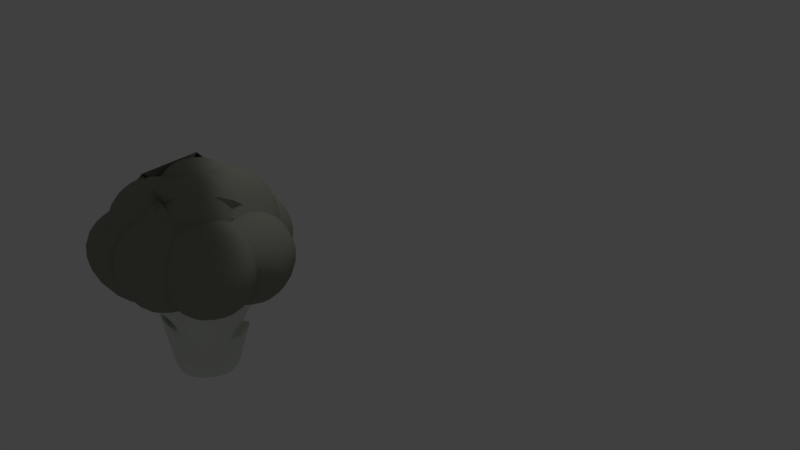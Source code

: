 # Source: Broccoli.blend  (saved by Blender 2.79.0; exported with 4.5.12 LTS)
import bpy
from mathutils import Matrix  # noqa: F401  (used for matrix-valued properties, if any)

bpy.ops.wm.read_factory_settings(use_empty=True)
scene = bpy.context.scene
scene.name = 'Scene'

# ---- collections
col_collection_1 = bpy.data.collections.new('Collection 1'); scene.collection.children.link(col_collection_1)
col_collection_2 = bpy.data.collections.new('Collection 2'); scene.collection.children.link(col_collection_2)
col_collection_2.hide_render = True
col_collection_2.hide_viewport = True

# ---- materials (node trees are filled in below, after node groups)
mat_material_002 = bpy.data.materials.new('Material.002')
mat_material_002.alpha_threshold = 0.0
mat_material_002.diffuse_color = (0.755, 0.8, 0.7202, 1.0)
mat_material_002.roughness = 0.5
mat_material_002.specular_intensity = 1.0
mat_material_003 = bpy.data.materials.new('Material.003')
mat_material_003.alpha_threshold = 0.0
mat_material_003.diffuse_color = (0.2879, 0.2883, 0.2458, 1.0)
mat_material_003.roughness = 0.5
mat_material_003.specular_intensity = 0.2107
mat_material_004 = bpy.data.materials.new('Material.004')
mat_material_004.alpha_threshold = 0.0
mat_material_004.roughness = 0.5

# ---- material node trees
mat_material_004.use_nodes = True; mat_material_004.node_tree.nodes.clear()
_N = mat_material_004.node_tree.nodes; _L = mat_material_004.node_tree.links
n0 = _N.new('ShaderNodeOutputMaterial'); n0.name = 'Material Output'; n0.location = (300, 300)
n1 = _N.new('ShaderNodeBsdfDiffuse'); n1.name = 'Diffuse BSDF'; n1.location = (10, 300)
_L.new(n1.outputs[0], n0.inputs[0])
n0.is_active_output = True

# ---- world
world_world = bpy.data.worlds.new('World'); scene.world = world_world
world_world.color = (0.05088, 0.05088, 0.05088)
world_world.use_sun_shadow = False
world_world.sun_shadow_jitter_overblur = 0.0
world_world.cycles.sampling_method = 'MANUAL'

# ---- lights
light_spot = bpy.data.lights.new('Spot', 'SPOT')
light_spot.transmission_factor = 0.0
light_spot.energy = 100.0
light_spot.shadow_buffer_clip_start = 0.5
light_spot.shadow_soft_size = 0.1
light_spot.shadow_maximum_resolution = 0.006
light_spot.use_absolute_resolution = True
light_sun = bpy.data.lights.new('Sun', 'SPOT')
light_sun.transmission_factor = 0.0
light_sun.energy = 35.5
light_sun.shadow_buffer_clip_start = 0.5
light_sun.shadow_soft_size = 0.555
light_sun.shadow_maximum_resolution = 0.006
light_sun.use_absolute_resolution = True

# ---- meshes
me_icosphere_082 = bpy.data.meshes.new('Icosphere.082')
me_icosphere_082.from_pydata([(-0.02172, 0.2117, -0.7107), (-0.02172, 0.2117, -0.5536), (0.1273, 0.15, -0.7107), (0.1642, 0.15, -0.5536), (0.189, 0.0009814, -0.7107), (0.2259, 0.0009814, -0.5536), (0.1273, -0.148, -0.7107), (0.1273, -0.148, -0.5536), (-0.02172, -0.2097, -0.7107), (-0.02172, -0.2422, -0.5536), (-0.1707, -0.148, -0.7107), (-0.1707, -0.1805, -0.5536), (-0.2324, 0.0009814, -0.7107), (-0.229, 0.006972, -0.5528), (-0.1707, 0.15, -0.7107), (-0.1761, 0.156, -0.5528), (-0.003986, 0.2206, -0.3481), (0.1476, 0.1563, -0.3818), (0.2105, 0.0009814, -0.3957), (0.1476, -0.1543, -0.3818), (-0.003986, -0.2187, -0.3481), (-0.1556, -0.1543, -0.3144), (-0.2184, 0.0009814, -0.3275), (-0.1556, 0.1563, -0.3144), (-0.03865, 0.3988, 0.06458), (0.2884, 0.4231, -0.02009), (0.446, 0.0009814, -0.03505), (0.3963, -0.3835, -0.0053), (0.01185, -0.4333, -0.03513), (-0.3727, -0.3835, -0.005493), (-0.5319, 0.0009814, -0.005533), (-0.3727, 0.3855, -0.005493), (-0.0382, 0.4055, 0.02533), (0.3963, 0.3855, -0.0053), (0.5556, 0.0009814, -0.00526), (0.3963, -0.3835, -0.0053), (0.01184, -0.5428, -0.005397), (-0.3727, -0.3835, -0.005493), (-0.5319, 0.0009814, -0.005533), (-0.3727, 0.3855, -0.005493), (0.2025, 0.1703, -0.3841), (0.2562, 0.04257, -0.3847), (0.1632, 0.1628, -0.3839), (0.226, 0.00743, -0.3978), (-0.06599, -0.2643, -0.2903), (-0.215, -0.2026, -0.2903), (-0.02508, -0.2401, -0.3324), (-0.1867, -0.1662, -0.3145), (-0.2691, 0.01296, -0.2371), (-0.2063, 0.1683, -0.251), (-0.02172, 0.0009836, -0.6955), (0.2242, -0.01603, -0.3822), (0.2727, -0.104, -0.07038), (0.2838, 0.07918, -0.07038), (0.1016, 0.2078, 0.0004082), (0.002098, 0.2531, -0.3369), (-0.1186, 0.2512, -0.07048), (-0.2545, 0.0009814, -0.3319), (-0.2225, 0.0783, -0.04135), (-0.2545, -0.09055, -0.07051), (0.002456, -0.2531, -0.3589), (-0.0804, -0.2651, -0.07047), (0.1455, -0.248, -0.07041), (0.09638, 0.2622, -0.2293), (0.3755, 0.05942, -0.01605), (-0.2487, 0.2622, -0.01605), (0.3755, 0.4651, -0.01605), (0.203, -0.06593, 0.329), (-0.1828, 0.4651, 0.329), (0.203, 0.5904, 0.329), (0.4414, 0.2622, 0.329), (0.09638, 0.2622, 0.5423), (0.3395, -0.2788, 0.1524), (-0.04627, -0.4041, 0.1524), (-0.2847, -0.07597, 0.1524), (-0.04627, 0.2522, 0.1524), (0.3395, 0.1269, 0.1524), (0.167, -0.4041, 0.4975), (-0.2188, -0.2788, 0.4975), (-0.2188, 0.1269, 0.4975), (0.4054, -0.07597, 0.4975), (0.06036, -0.07597, 0.7107), (0.2988, 0.07826, -0.2293), (0.5779, -0.1246, -0.01605), (0.1922, -0.2499, -0.01605), (0.1922, 0.4064, -0.01605), (0.5779, 0.2811, -0.01605), (0.01962, -0.1246, 0.329), (0.01962, 0.2811, 0.329), (0.4054, 0.4064, 0.329), (0.6438, 0.07826, 0.329), (-0.2988, -0.05555, -0.1736), (-0.4054, -0.3837, 0.03963), (-0.6438, -0.05555, 0.03963), (-0.4054, 0.2726, 0.03963), (-0.1922, -0.3837, 0.3847), (-0.5779, -0.2584, 0.3847), (-0.1922, 0.2726, 0.3847), (-0.1282, 0.1103, -0.06085), (0.151, -0.09252, 0.1524), (-0.2348, -0.2179, 0.1524), (-0.4733, 0.1103, 0.1524), (-0.2348, 0.4385, 0.1524), (0.151, 0.3131, 0.1524), (-0.02157, -0.2179, 0.4975), (-0.4074, -0.09252, 0.4975), (-0.4074, 0.3131, 0.4975), (-0.02157, 0.4385, 0.4975), (0.2169, 0.1103, 0.4975), (-0.1282, 0.1103, 0.7107), (0.2878, -0.1918, -0.2059), (0.567, -0.3946, 0.007352), (0.1812, -0.5199, 0.007352), (-0.05725, -0.1918, 0.007352), (0.1812, 0.1364, 0.007352), (0.567, 0.01106, 0.007352), (0.3944, -0.5199, 0.3524), (0.008649, -0.3946, 0.3524), (0.008649, 0.01106, 0.3524), (0.3944, 0.1364, 0.3524), (0.6329, -0.1918, 0.3524), (0.2878, -0.1918, 0.5657), (0.0481, -0.2931, -0.2059), (0.3273, -0.4959, 0.007352), (-0.05852, -0.6213, 0.007352), (-0.297, -0.2931, 0.007352), (-0.05852, 0.03508, 0.007352), (0.3273, -0.09028, 0.007352), (0.1547, -0.6213, 0.3524), (-0.2311, -0.4959, 0.3524), (-0.2311, -0.09028, 0.3524), (0.1547, 0.03508, 0.3524), (0.3932, -0.2931, 0.3524), (0.0481, -0.2931, 0.5657), (-0.2074, -0.2588, -0.2431), (0.07177, -0.4616, -0.02981), (-0.314, -0.5869, -0.02981), (-0.5525, -0.2588, -0.02981), (-0.1008, -0.5869, 0.3153), (-0.5349, -0.5153, 0.3153), (-0.4866, -0.05594, 0.3153), (0.1377, -0.2588, 0.3153), (-0.2417, 0.2931, -0.2293), (-0.3483, -0.03508, -0.01605), (-0.5868, 0.2931, -0.01605), (-0.3483, 0.6213, -0.01605), (-0.5209, 0.09028, 0.329), (-0.5209, 0.4959, 0.329), (0.2755, -0.1485, 0.2311), (-0.1103, -0.2739, 0.2311), (-0.3487, 0.05431, 0.2311), (-0.1103, 0.3825, 0.2311), (0.2755, 0.2571, 0.2311), (-0.2828, -0.1485, 0.5761), (-0.2828, 0.2571, 0.5761), (0.3414, 0.05431, 0.5761), (0.03744, 0.4959, -0.01605), (-0.1351, -0.03507, 0.329), (-0.1351, 0.6213, 0.329), (-0.01199, 0.4808, 0.1524), (0.3738, 0.3554, 0.1524), (-0.1845, -0.05023, 0.4975), (-0.1845, 0.3554, 0.4975), (0.2013, 0.4808, 0.4975), (0.4397, 0.1526, 0.3947), (0.09464, 0.1526, 0.7107), (-0.1504, -0.1775, -0.08961), (0.1287, -0.3803, 0.1236), (-0.257, -0.5057, 0.1236), (-0.4955, -0.1775, 0.1236), (-0.257, 0.1507, 0.1236), (0.1287, 0.02534, 0.1236), (-0.04379, -0.5057, 0.4687), (-0.4296, -0.3803, 0.4687), (-0.4296, 0.02534, 0.4687), (-0.04379, 0.1507, 0.4687), (0.1946, -0.1775, 0.4687), (-0.1504, -0.1775, 0.682)], [], [(0, 1, 3, 2), (2, 3, 5, 4), (4, 5, 7, 6), (6, 7, 9, 8), (8, 9, 11, 10), (10, 11, 13, 12), (20, 21, 47, 46), (12, 13, 15, 14), (14, 15, 1, 0), (0, 2, 50, 14), (18, 17, 25, 53, 51), (1, 15, 23, 16), (3, 1, 16, 17), (7, 5, 18, 19), (13, 11, 21, 22), (9, 7, 19, 20), (23, 15, 49), (18, 5, 41, 43), (24, 56, 31, 39, 32), (23, 22, 57, 58, 31), (21, 20, 60, 61, 29), (19, 18, 51, 52, 27), (17, 16, 55, 54, 25), (16, 23, 31, 56, 55), (22, 21, 29, 59, 57), (20, 19, 27, 62, 60), (33, 32, 39, 38, 37, 36, 35, 34), (30, 59, 29, 37, 38), (28, 62, 27, 35, 36), (26, 53, 25, 33, 34), (31, 58, 30, 38, 39), (29, 61, 28, 36, 37), (27, 52, 26, 34, 35), (25, 54, 24, 32, 33), (41, 40, 42, 43), (5, 3, 40, 41), (17, 18, 43, 42), (3, 17, 42, 40), (45, 44, 46, 47), (21, 11, 45, 47), (11, 9, 44, 45), (9, 20, 46, 44), (15, 13, 48, 49), (22, 23, 49, 48), (13, 22, 48), (10, 50, 6, 8), (14, 50, 10, 12), (6, 50, 2, 4), (52, 51, 26), (51, 53, 26), (54, 55, 24), (55, 56, 24), (58, 57, 30), (57, 59, 30), (61, 60, 28), (60, 62, 28), (64, 63, 66), (63, 65, 156), (63, 156, 66), (64, 66, 70), (156, 65, 68), (66, 156, 69), (64, 70, 67), (65, 157, 68), (156, 68, 69), (66, 69, 70), (67, 70, 71), (157, 67, 71), (68, 157, 71), (69, 68, 71), (70, 69, 71), (72, 76, 80), (73, 72, 77), (74, 73, 78), (75, 74, 79), (76, 75, 71), (72, 80, 77), (73, 77, 78), (74, 78, 79), (75, 79, 71), (76, 71, 80), (77, 80, 81), (78, 77, 81), (79, 78, 81), (71, 79, 81), (80, 71, 81), (82, 83, 84), (83, 82, 86), (82, 84, 98), (82, 98, 85), (82, 85, 86), (83, 86, 90), (84, 83, 132), (98, 84, 87), (85, 98, 88), (86, 85, 89), (83, 90, 132), (84, 132, 87), (98, 87, 88), (85, 88, 89), (86, 89, 90), (132, 90, 108), (87, 132, 108), (88, 87, 108), (89, 88, 108), (90, 89, 108), (91, 113, 92), (91, 92, 93), (91, 93, 94), (92, 113, 95), (93, 92, 96), (94, 93, 146), (113, 87, 95), (92, 95, 96), (93, 96, 146), (94, 146, 97), (95, 87, 153), (96, 95, 153), (146, 96, 153), (97, 146, 153), (87, 97, 153), (98, 99, 100), (99, 98, 103), (98, 100, 101), (98, 101, 102), (98, 102, 103), (99, 103, 108), (100, 99, 104), (101, 100, 105), (102, 101, 106), (103, 102, 107), (99, 108, 104), (100, 104, 105), (101, 105, 106), (102, 106, 107), (103, 107, 108), (104, 108, 109), (105, 104, 109), (106, 105, 109), (107, 106, 109), (108, 107, 109), (110, 111, 112), (111, 110, 115), (110, 112, 113), (110, 113, 114), (110, 114, 115), (111, 115, 120), (112, 111, 116), (113, 112, 117), (114, 113, 118), (115, 114, 119), (111, 120, 116), (112, 116, 117), (113, 117, 118), (114, 118, 119), (115, 119, 120), (116, 120, 121), (117, 116, 121), (118, 117, 121), (119, 118, 121), (120, 119, 121), (122, 123, 124), (123, 122, 127), (122, 124, 125), (122, 125, 126), (122, 126, 127), (123, 127, 132), (124, 123, 128), (125, 124, 129), (126, 125, 130), (127, 126, 131), (123, 132, 128), (124, 128, 129), (125, 129, 130), (126, 130, 131), (127, 131, 132), (128, 132, 133), (129, 128, 133), (130, 129, 133), (131, 130, 133), (132, 131, 133), (134, 135, 136), (134, 136, 137), (134, 137, 143), (136, 135, 138), (137, 136, 139), (143, 137, 140), (135, 141, 138), (136, 138, 139), (137, 139, 140), (143, 140, 157), (138, 141, 78), (139, 138, 78), (140, 139, 78), (157, 140, 78), (141, 157, 78), (142, 143, 144), (142, 144, 145), (142, 145, 156), (144, 143, 146), (145, 144, 147), (156, 145, 158), (143, 157, 146), (144, 146, 147), (145, 147, 158), (156, 158, 88), (157, 88, 154), (146, 157, 154), (147, 146, 154), (158, 147, 154), (88, 158, 154), (126, 148, 149), (148, 126, 152), (126, 149, 150), (126, 150, 151), (126, 151, 152), (148, 152, 155), (149, 148, 133), (150, 149, 153), (151, 150, 154), (148, 155, 133), (149, 133, 153), (150, 153, 154), (159, 170, 162), (160, 159, 163), (170, 161, 162), (159, 162, 163), (160, 163, 164), (176, 164, 165), (161, 176, 165), (162, 161, 165), (163, 162, 165), (164, 163, 165), (166, 167, 168), (167, 166, 171), (166, 168, 169), (166, 169, 170), (166, 170, 171), (167, 171, 176), (168, 167, 172), (169, 168, 173), (170, 169, 174), (171, 170, 175), (167, 176, 172), (168, 172, 173), (169, 173, 174), (170, 174, 175), (171, 175, 176), (172, 176, 177), (173, 172, 177), (174, 173, 177), (175, 174, 177), (176, 175, 177)])
me_icosphere_082.polygons.foreach_set('use_smooth', [True] * 253)
me_icosphere_082.polygons.foreach_set('material_index', [0, 0, 0, 0, 0, 0, 0, 0, 0, 0, 0, 0, 0, 0, 0, 0, 0, 0, 0, 0, 0, 0, 0, 0, 0, 0, 0, 0, 0, 0, 0, 0, 0, 0, 0, 0, 0, 0, 0, 0, 0, 0, 0, 0, 0, 0, 0, 0, 0, 0, 0, 0, 0, 0, 0, 0, 1, 1, 1, 1, 1, 1, 1, 1, 1, 1, 1, 1, 1, 1, 1, 1, 1, 1, 1, 1, 1, 1, 1, 1, 1, 1, 1, 1, 1, 1, 1, 1, 1, 1, 1, 1, 1, 1, 1, 1, 1, 1, 1, 1, 1, 1, 1, 1, 1, 1, 1, 1, 1, 1, 1, 1, 1, 1, 1, 1, 1, 1, 1, 1, 1, 1, 1, 1, 1, 1, 1, 1, 1, 1, 1, 1, 1, 1, 1, 1, 1, 1, 1, 1, 1, 1, 1, 1, 1, 1, 1, 1, 1, 1, 1, 1, 1, 1, 1, 1, 1, 1, 1, 1, 1, 1, 1, 1, 1, 1, 1, 1, 1, 1, 1, 1, 1, 1, 1, 1, 1, 1, 1, 1, 1, 1, 1, 1, 1, 1, 1, 1, 1, 1, 1, 1, 1, 1, 1, 1, 1, 1, 1, 1, 1, 1, 1, 1, 1, 1, 1, 1, 1, 1, 1, 1, 1, 1, 1, 1, 1, 1, 1, 1, 1, 1, 1, 1, 1, 1, 1, 1, 1, 1, 1, 1, 1, 1, 1, 1, 1, 1, 1, 1, 1, 1, 1, 1, 1, 1, 1, 1, 1, 1, 1, 1, 1])
_k = set([(17, 18), (20, 21), (20, 46), (21, 47), (22, 23), (22, 48), (23, 49), (44, 45), (44, 46), (45, 47), (46, 47), (48, 49), (51, 52), (51, 53), (54, 55), (55, 56), (57, 58), (57, 59), (60, 61), (60, 62)])
me_icosphere_082.attributes.new('sharp_edge', 'BOOLEAN', 'EDGE').data.foreach_set('value', [ (min(e.vertices), max(e.vertices)) in _k for e in me_icosphere_082.edges])
_k = {(17, 18): 0.83137, (20, 21): 0.87451, (22, 23): 0.53725, (40, 41): 0.54902, (42, 43): 0.83137, (40, 42): 1.0, (41, 43): 0.83137, (18, 43): 0.83137, (17, 42): 1.0, (44, 45): 1.0, (46, 47): 0.87451, (44, 46): 0.87451, (45, 47): 0.87451, (21, 47): 0.87451, (20, 46): 0.87451, (48, 49): 0.53725, (23, 49): 0.53725, (22, 48): 0.53725}
me_icosphere_082.attributes.new('crease_edge', 'FLOAT', 'EDGE').data.foreach_set('value', [_k.get((min(e.vertices), max(e.vertices)), 0.0) for e in me_icosphere_082.edges])
_uv = me_icosphere_082.uv_layers.new(name='UVMap')
_uv.uv.foreach_set('vector', [0.5146, 0.03308, 0.5084, 0.1337, 0.4666, 0.1152, 0.4786, 0.01882, 0.4786, 0.01882, 0.4666, 0.1152, 0.43, 0.1155, 0.4363, 0.01915, 0.4363, 0.01915, 0.43, 0.1155, 0.3825, 0.1345, 0.3718, 0.03388, 0.3718, 0.03388, 0.3825, 0.1345, 0.2854, 0.1567, 0.2669, 0.05439, 0.6968, 0.05439, 0.7153, 0.1567, 0.639, 0.1709, 0.6284, 0.06865, 0.6284, 0.06865, 0.639, 0.1709, 0.5772, 0.1688, 0.5852, 0.06832, 0.7534, 0.285, 0.6252, 0.321, 0.6284, 0.3252, 0.7375, 0.2986, 0.5852, 0.06832, 0.5772, 0.1688, 0.5428, 0.1551, 0.549, 0.05359, 0.549, 0.05359, 0.5428, 0.1551, 0.5084, 0.1337, 0.5146, 0.03308, 0.5146, 0.03308, 0.4786, 0.01882, 0.5285, 0.0535, 0.549, 0.05359, 0.4312, 0.2184, 0.4663, 0.2268, 0.4654, 0.4286, 0.436, 0.4143, 0.426, 0.2263, 0.5084, 0.1337, 0.5428, 0.1551, 0.5286, 0.3053, 0.4978, 0.2628, 0.4666, 0.1152, 0.5084, 0.1337, 0.4978, 0.2628, 0.4663, 0.2268, 0.3825, 0.1345, 0.43, 0.1155, 0.4312, 0.2184, 0.3892, 0.2425, 0.5772, 0.1688, 0.639, 0.1709, 0.6252, 0.321, 0.5658, 0.3122, 0.2854, 0.1567, 0.3825, 0.1345, 0.3892, 0.2425, 0.3234, 0.285, 0.5286, 0.3053, 0.5428, 0.1551, 0.5348, 0.3513, 0.4312, 0.2184, 0.43, 0.1155, 0.4344, 0.218, 0.4309, 0.2149, 0.4961, 0.5222, 0.5095, 0.4525, 0.5363, 0.5169, 0.5363, 0.5169, 0.497, 0.4966, 0.5286, 0.3053, 0.5658, 0.3122, 0.5724, 0.3135, 0.5375, 0.492, 0.5363, 0.5169, 0.6252, 0.321, 0.7534, 0.285, 0.747, 0.2791, 0.7324, 0.4741, 0.6619, 0.5558, 0.3892, 0.2425, 0.4312, 0.2184, 0.426, 0.2263, 0.4073, 0.4248, 0.3692, 0.4662, 0.4663, 0.2268, 0.4978, 0.2628, 0.4971, 0.2676, 0.4704, 0.4744, 0.4654, 0.4286, 0.4978, 0.2628, 0.5286, 0.3053, 0.5363, 0.5169, 0.5095, 0.4525, 0.4971, 0.2676, 0.5658, 0.3122, 0.6252, 0.321, 0.6619, 0.5558, 0.5856, 0.4856, 0.5724, 0.3135, 0.3234, 0.285, 0.3892, 0.2425, 0.3692, 0.4662, 0.3728, 0.4469, 0.3171, 0.2791, 0.455, 0.4273, 0.497, 0.4966, 0.5363, 0.5169, 0.5875, 0.5549, 0.6619, 0.5558, 0.7421, 0.5191, 0.7991, 0.4662, 0.4143, 0.4282, 0.5875, 0.5549, 0.5856, 0.4856, 0.6619, 0.5558, 0.6619, 0.5558, 0.5875, 0.5549, 0.3183, 0.4945, 0.3728, 0.4469, 0.3692, 0.4662, 0.3692, 0.4662, 0.3121, 0.5191, 0.4173, 0.4219, 0.436, 0.4143, 0.4654, 0.4286, 0.455, 0.4273, 0.4143, 0.4282, 0.5363, 0.5169, 0.5375, 0.492, 0.5875, 0.5549, 0.5875, 0.5549, 0.5363, 0.5169, 0.232, 0.5558, 0.3025, 0.4741, 0.3183, 0.4945, 0.3121, 0.5191, 0.232, 0.5558, 0.3692, 0.4662, 0.4073, 0.4248, 0.4173, 0.4219, 0.4143, 0.4282, 0.3692, 0.4662, 0.4654, 0.4286, 0.4704, 0.4744, 0.4961, 0.5222, 0.497, 0.4966, 0.455, 0.4273, 0.4344, 0.218, 0.4596, 0.2182, 0.4646, 0.2233, 0.4309, 0.2149, 0.43, 0.1155, 0.4666, 0.1152, 0.4596, 0.2182, 0.4344, 0.218, 0.4663, 0.2268, 0.4312, 0.2184, 0.4309, 0.2149, 0.4646, 0.2233, 0.4666, 0.1152, 0.4663, 0.2268, 0.4646, 0.2233, 0.4596, 0.2182, 0.6401, 0.3459, 0.7174, 0.3316, 0.7375, 0.2986, 0.6284, 0.3252, 0.6252, 0.321, 0.639, 0.1709, 0.6401, 0.3459, 0.6284, 0.3252, 0.639, 0.1709, 0.7153, 0.1567, 0.7174, 0.3316, 0.6401, 0.3459, 0.2854, 0.1567, 0.3234, 0.285, 0.3076, 0.2986, 0.2874, 0.3316, 0.5428, 0.1551, 0.5772, 0.1688, 0.5676, 0.3754, 0.5348, 0.3513, 0.5658, 0.3122, 0.5286, 0.3053, 0.5348, 0.3513, 0.5676, 0.3754, 0.5772, 0.1688, 0.5658, 0.3122, 0.5676, 0.3754, 0.6284, 0.06865, 0.5285, 0.0535, 0.8017, 0.03388, 0.6968, 0.05439, 0.549, 0.05359, 0.5285, 0.0535, 0.6284, 0.06865, 0.5852, 0.06832, 0.3718, 0.03388, 0.5285, 0.0535, 0.4786, 0.01882, 0.4363, 0.01915, 0.4073, 0.4248, 0.426, 0.2263, 0.4173, 0.4219, 0.426, 0.2263, 0.436, 0.4143, 0.4173, 0.4219, 0.4704, 0.4744, 0.4971, 0.2676, 0.4961, 0.5222, 0.4971, 0.2676, 0.5095, 0.4525, 0.4961, 0.5222, 0.5375, 0.492, 0.5724, 0.3135, 0.5875, 0.5549, 0.5724, 0.3135, 0.5856, 0.4856, 0.5875, 0.5549, 0.3025, 0.4741, 0.3171, 0.2791, 0.3183, 0.4945, 0.3171, 0.2791, 0.3728, 0.4469, 0.3183, 0.4945, 0.4273, 0.4394, 0.4797, 0.3251, 0.4612, 0.4188, 0.4797, 0.3251, 0.5278, 0.5019, 0.4913, 0.4567, 0.4797, 0.3251, 0.4913, 0.4567, 0.4612, 0.4188, 0.4273, 0.4394, 0.4612, 0.4188, 0.4418, 0.6424, 0.4913, 0.4567, 0.5278, 0.5019, 0.5074, 0.705, 0.4612, 0.4188, 0.4913, 0.4567, 0.4756, 0.6536, 0.4273, 0.4394, 0.4418, 0.6424, 0.4195, 0.6868, 0.5278, 0.5019, 0.4902, 0.7247, 0.5074, 0.705, 0.4913, 0.4567, 0.5074, 0.705, 0.4756, 0.6536, 0.4612, 0.4188, 0.4756, 0.6536, 0.4418, 0.6424, 0.4195, 0.6868, 0.4418, 0.6424, 0.4665, 0.8193, 0.4902, 0.7247, 0.4195, 0.6868, 0.4665, 0.8193, 0.5074, 0.705, 0.4902, 0.7247, 0.4665, 0.8193, 0.4756, 0.6536, 0.5074, 0.705, 0.4665, 0.8193, 0.4418, 0.6424, 0.4756, 0.6536, 0.4665, 0.8193, 0.3827, 0.5685, 0.4367, 0.548, 0.4118, 0.7716, 0.317, 0.6199, 0.3827, 0.5685, 0.3631, 0.816, 0.5724, 0.6311, 0.7469, 0.6199, 0.7073, 0.8547, 0.4916, 0.5867, 0.5724, 0.6311, 0.5096, 0.8342, 0.4367, 0.548, 0.4916, 0.5867, 0.4665, 0.8193, 0.3827, 0.5685, 0.4118, 0.7716, 0.3631, 0.816, 0.317, 0.6199, 0.3631, 0.816, 0.2773, 0.8547, 0.5724, 0.6311, 0.7073, 0.8547, 0.5096, 0.8342, 0.4916, 0.5867, 0.5096, 0.8342, 0.4665, 0.8193, 0.4367, 0.548, 0.4665, 0.8193, 0.4118, 0.7716, 0.3631, 0.816, 0.4118, 0.7716, 0.4282, 0.9485, 0.2773, 0.8547, 0.3631, 0.816, 0.4282, 0.9485, 0.5096, 0.8342, 0.7073, 0.8547, 0.4282, 0.9485, 0.4665, 0.8193, 0.5096, 0.8342, 0.4282, 0.9485, 0.4118, 0.7716, 0.4665, 0.8193, 0.4282, 0.9485, 0.4353, 0.3108, 0.4013, 0.425, 0.3776, 0.4764, 0.4013, 0.425, 0.4353, 0.3108, 0.4375, 0.4045, 0.4353, 0.3108, 0.3776, 0.4764, 0.5132, 0.4669, 0.4353, 0.3108, 0.5132, 0.4669, 0.4729, 0.4432, 0.4353, 0.3108, 0.4729, 0.4432, 0.4375, 0.4045, 0.4013, 0.425, 0.4375, 0.4045, 0.4196, 0.6281, 0.3776, 0.4764, 0.4013, 0.425, 0.3852, 0.6911, 0.5132, 0.4669, 0.3776, 0.4764, 0.4196, 0.7112, 0.4729, 0.4432, 0.5132, 0.4669, 0.4798, 0.6907, 0.4375, 0.4045, 0.4729, 0.4432, 0.4534, 0.6393, 0.4013, 0.425, 0.4196, 0.6281, 0.3852, 0.6911, 0.3776, 0.4764, 0.3852, 0.6911, 0.4196, 0.7112, 0.5132, 0.4669, 0.4196, 0.7112, 0.4798, 0.6907, 0.4729, 0.4432, 0.4798, 0.6907, 0.4534, 0.6393, 0.4375, 0.4045, 0.4534, 0.6393, 0.4196, 0.6281, 0.3852, 0.6911, 0.4196, 0.6281, 0.4421, 0.7842, 0.4196, 0.7112, 0.3852, 0.6911, 0.4421, 0.7842, 0.4798, 0.6907, 0.4196, 0.7112, 0.4421, 0.7842, 0.4534, 0.6393, 0.4798, 0.6907, 0.4421, 0.7842, 0.4196, 0.6281, 0.4534, 0.6393, 0.4421, 0.7842, 0.5854, 0.4229, 0.7934, 0.5175, 0.6583, 0.5885, 0.5854, 0.4229, 0.6583, 0.5885, 0.5987, 0.5998, 0.5854, 0.4229, 0.5987, 0.5998, 0.5452, 0.5554, 0.2284, 0.5885, 0.3635, 0.5175, 0.2876, 0.7847, 0.5987, 0.5998, 0.6583, 0.5885, 0.6244, 0.8233, 0.5452, 0.5554, 0.5987, 0.5998, 0.5668, 0.7634, 0.3635, 0.5175, 0.4196, 0.7112, 0.2876, 0.7847, 0.6583, 0.5885, 0.7176, 0.7847, 0.6244, 0.8233, 0.5987, 0.5998, 0.6244, 0.8233, 0.5668, 0.7634, 0.5452, 0.5554, 0.5668, 0.7634, 0.5077, 0.7515, 0.7176, 0.7847, 0.4196, 0.7112, 0.5636, 0.906, 0.6244, 0.8233, 0.7176, 0.7847, 0.5636, 0.906, 0.5668, 0.7634, 0.6244, 0.8233, 0.5636, 0.906, 0.5077, 0.7515, 0.5668, 0.7634, 0.5636, 0.906, 0.4196, 0.7112, 0.5077, 0.7515, 0.5636, 0.906, 0.5132, 0.4669, 0.4165, 0.5811, 0.6435, 0.6325, 0.4165, 0.5811, 0.5132, 0.4669, 0.4695, 0.5606, 0.5132, 0.4669, 0.6435, 0.6325, 0.5646, 0.6437, 0.5132, 0.4669, 0.5646, 0.6437, 0.5166, 0.5993, 0.5132, 0.4669, 0.5166, 0.5993, 0.4695, 0.5606, 0.4165, 0.5811, 0.4695, 0.5606, 0.4421, 0.7842, 0.2136, 0.6325, 0.4165, 0.5811, 0.3909, 0.8286, 0.5646, 0.6437, 0.6435, 0.6325, 0.5795, 0.8673, 0.5166, 0.5993, 0.5646, 0.6437, 0.5318, 0.8468, 0.4695, 0.5606, 0.5166, 0.5993, 0.4875, 0.7954, 0.4165, 0.5811, 0.4421, 0.7842, 0.3909, 0.8286, 0.6435, 0.6325, 0.3909, 0.8286, 0.5795, 0.8673, 0.5646, 0.6437, 0.5795, 0.8673, 0.5318, 0.8468, 0.5166, 0.5993, 0.5318, 0.8468, 0.4875, 0.7954, 0.4695, 0.5606, 0.4875, 0.7954, 0.4421, 0.7842, 0.3909, 0.8286, 0.4421, 0.7842, 0.4836, 0.961, 0.5795, 0.8673, 0.3909, 0.8286, 0.4836, 0.961, 0.5318, 0.8468, 0.5795, 0.8673, 0.4836, 0.961, 0.4875, 0.7954, 0.5318, 0.8468, 0.4836, 0.961, 0.4421, 0.7842, 0.4875, 0.7954, 0.4836, 0.961, 0.3888, 0.3407, 0.375, 0.455, 0.3374, 0.5063, 0.375, 0.455, 0.3888, 0.3407, 0.415, 0.4344, 0.3888, 0.3407, 0.3374, 0.5063, 0.3635, 0.5175, 0.3888, 0.3407, 0.3635, 0.5175, 0.4528, 0.4731, 0.3888, 0.3407, 0.4528, 0.4731, 0.415, 0.4344, 0.375, 0.455, 0.415, 0.4344, 0.3975, 0.658, 0.3374, 0.5063, 0.375, 0.455, 0.3616, 0.7024, 0.3635, 0.5175, 0.3374, 0.5063, 0.3404, 0.7411, 0.4528, 0.4731, 0.3635, 0.5175, 0.4552, 0.7206, 0.415, 0.4344, 0.4528, 0.4731, 0.4338, 0.6693, 0.375, 0.455, 0.3975, 0.658, 0.3616, 0.7024, 0.3374, 0.5063, 0.3616, 0.7024, 0.3404, 0.7411, 0.3635, 0.5175, 0.3404, 0.7411, 0.4552, 0.7206, 0.4528, 0.4731, 0.4552, 0.7206, 0.4338, 0.6693, 0.415, 0.4344, 0.4338, 0.6693, 0.3975, 0.658, 0.3616, 0.7024, 0.3975, 0.658, 0.3996, 0.8349, 0.3404, 0.7411, 0.3616, 0.7024, 0.3996, 0.8349, 0.4552, 0.7206, 0.3404, 0.7411, 0.3996, 0.8349, 0.4338, 0.6693, 0.4552, 0.7206, 0.3996, 0.8349, 0.3975, 0.658, 0.4338, 0.6693, 0.3996, 0.8349, 0.3375, 0.3738, 0.3532, 0.488, 0.2992, 0.5394, 0.3532, 0.488, 0.3375, 0.3738, 0.4089, 0.4675, 0.3375, 0.3738, 0.2992, 0.5394, 0.2261, 0.5506, 0.3375, 0.3738, 0.656, 0.5506, 0.4878, 0.5062, 0.3375, 0.3738, 0.4878, 0.5062, 0.4089, 0.4675, 0.3532, 0.488, 0.4089, 0.4675, 0.3852, 0.6911, 0.2992, 0.5394, 0.3532, 0.488, 0.3351, 0.7355, 0.2261, 0.5506, 0.2992, 0.5394, 0.2792, 0.7742, 0.4878, 0.5062, 0.656, 0.5506, 0.5406, 0.7537, 0.4089, 0.4675, 0.4878, 0.5062, 0.4392, 0.7023, 0.3532, 0.488, 0.3852, 0.6911, 0.3351, 0.7355, 0.2992, 0.5394, 0.3351, 0.7355, 0.2792, 0.7742, 0.656, 0.5506, 0.7092, 0.7742, 0.5406, 0.7537, 0.4878, 0.5062, 0.5406, 0.7537, 0.4392, 0.7023, 0.4089, 0.4675, 0.4392, 0.7023, 0.3852, 0.6911, 0.3351, 0.7355, 0.3852, 0.6911, 0.3756, 0.868, 0.2792, 0.7742, 0.3351, 0.7355, 0.3756, 0.868, 0.5406, 0.7537, 0.7092, 0.7742, 0.3756, 0.868, 0.4392, 0.7023, 0.5406, 0.7537, 0.3756, 0.868, 0.3852, 0.6911, 0.4392, 0.7023, 0.3756, 0.868, 0.2314, 0.3781, 0.327, 0.4923, 0.2605, 0.5437, 0.6613, 0.3781, 0.6905, 0.5437, 0.6281, 0.5549, 0.6613, 0.3781, 0.6281, 0.5549, 0.5798, 0.5286, 0.2605, 0.5437, 0.327, 0.4923, 0.3026, 0.7398, 0.6281, 0.5549, 0.6905, 0.5437, 0.6638, 0.7868, 0.5798, 0.5286, 0.6281, 0.5549, 0.586, 0.758, 0.327, 0.4923, 0.3816, 0.6954, 0.3026, 0.7398, 0.2605, 0.5437, 0.3026, 0.7398, 0.2339, 0.7868, 0.6281, 0.5549, 0.6638, 0.7868, 0.586, 0.758, 0.5798, 0.5286, 0.586, 0.758, 0.4902, 0.7247, 0.3026, 0.7398, 0.3816, 0.6954, 0.2773, 0.8547, 0.2339, 0.7868, 0.3026, 0.7398, 0.2773, 0.8547, 0.586, 0.758, 0.6638, 0.7868, 0.7073, 0.8547, 0.4902, 0.7247, 0.586, 0.758, 0.7073, 0.8547, 0.3816, 0.6954, 0.4902, 0.7247, 0.2773, 0.8547, 0.5315, 0.363, 0.5798, 0.5286, 0.5609, 0.5398, 0.5315, 0.363, 0.5609, 0.5398, 0.5262, 0.4954, 0.5315, 0.363, 0.5262, 0.4954, 0.4913, 0.4567, 0.5609, 0.5398, 0.5798, 0.5286, 0.5668, 0.7634, 0.5262, 0.4954, 0.5609, 0.5398, 0.538, 0.7429, 0.4913, 0.4567, 0.5262, 0.4954, 0.5032, 0.6915, 0.5798, 0.5286, 0.4902, 0.7247, 0.5668, 0.7634, 0.5609, 0.5398, 0.5668, 0.7634, 0.538, 0.7429, 0.5262, 0.4954, 0.538, 0.7429, 0.5032, 0.6915, 0.4913, 0.4567, 0.5032, 0.6915, 0.4798, 0.6907, 0.4902, 0.7247, 0.4798, 0.6907, 0.5158, 0.8855, 0.5668, 0.7634, 0.4902, 0.7247, 0.5158, 0.8855, 0.538, 0.7429, 0.5668, 0.7634, 0.5158, 0.8855, 0.5032, 0.6915, 0.538, 0.7429, 0.5158, 0.8855, 0.4798, 0.6907, 0.5032, 0.6915, 0.5158, 0.8855, 0.4878, 0.5062, 0.4027, 0.6198, 0.3202, 0.6712, 0.4027, 0.6198, 0.4878, 0.5062, 0.453, 0.5993, 0.4878, 0.5062, 0.7501, 0.6712, 0.553, 0.6824, 0.4878, 0.5062, 0.553, 0.6824, 0.501, 0.638, 0.4878, 0.5062, 0.501, 0.638, 0.453, 0.5993, 0.4027, 0.6198, 0.453, 0.5993, 0.4282, 0.8229, 0.3202, 0.6712, 0.4027, 0.6198, 0.3756, 0.868, 0.553, 0.6824, 0.7501, 0.6712, 0.5636, 0.906, 0.501, 0.638, 0.553, 0.6824, 0.5158, 0.8855, 0.4027, 0.6198, 0.4282, 0.8229, 0.3756, 0.868, 0.7501, 0.6712, 0.3756, 0.868, 0.5636, 0.906, 0.553, 0.6824, 0.5636, 0.906, 0.5158, 0.8855, 0.4932, 0.5712, 0.5308, 0.598, 0.504, 0.8186, 0.4534, 0.5325, 0.4932, 0.5712, 0.4697, 0.7673, 0.5308, 0.598, 0.4982, 0.8391, 0.504, 0.8186, 0.4932, 0.5712, 0.504, 0.8186, 0.4697, 0.7673, 0.4534, 0.5325, 0.4697, 0.7673, 0.4327, 0.7561, 0.4013, 0.7829, 0.4327, 0.7561, 0.4557, 0.9329, 0.4982, 0.8391, 0.4013, 0.7829, 0.4557, 0.9329, 0.504, 0.8186, 0.4982, 0.8391, 0.4557, 0.9329, 0.4697, 0.7673, 0.504, 0.8186, 0.4557, 0.9329, 0.4327, 0.7561, 0.4697, 0.7673, 0.4557, 0.9329, 0.2113, 0.4656, 0.3516, 0.5799, 0.2674, 0.6312, 0.3516, 0.5799, 0.6412, 0.4656, 0.4423, 0.5593, 0.6412, 0.4656, 0.6973, 0.6312, 0.6141, 0.6424, 0.6412, 0.4656, 0.6141, 0.6424, 0.5308, 0.598, 0.6412, 0.4656, 0.5308, 0.598, 0.4423, 0.5593, 0.3516, 0.5799, 0.4423, 0.5593, 0.4013, 0.7829, 0.2674, 0.6312, 0.3516, 0.5799, 0.3223, 0.8273, 0.6141, 0.6424, 0.6973, 0.6312, 0.6591, 0.866, 0.5308, 0.598, 0.6141, 0.6424, 0.5604, 0.8455, 0.4423, 0.5593, 0.5308, 0.598, 0.478, 0.7941, 0.3516, 0.5799, 0.4013, 0.7829, 0.3223, 0.8273, 0.2674, 0.6312, 0.3223, 0.8273, 0.2292, 0.866, 0.6141, 0.6424, 0.6591, 0.866, 0.5604, 0.8455, 0.5308, 0.598, 0.5604, 0.8455, 0.478, 0.7941, 0.4423, 0.5593, 0.478, 0.7941, 0.4013, 0.7829, 0.3223, 0.8273, 0.4013, 0.7829, 0.4262, 0.9598, 0.2292, 0.866, 0.3223, 0.8273, 0.4262, 0.9598, 0.5604, 0.8455, 0.6591, 0.866, 0.4262, 0.9598, 0.478, 0.7941, 0.5604, 0.8455, 0.4262, 0.9598, 0.4013, 0.7829, 0.478, 0.7941, 0.4262, 0.9598])
me_icosphere_082.materials.append(mat_material_002)
me_icosphere_082.materials.append(mat_material_003)
me_icosphere_082.materials.append(mat_material_004)
me_icosphere_082.use_remesh_preserve_volume = False
me_icosphere_082.use_remesh_preserve_attributes = False
me_icosphere_082.use_mirror_vertex_groups = False
me_icosphere_082.update()
me_plane_002 = bpy.data.meshes.new('Plane.002')
me_plane_002.from_pydata([], [], [])
me_plane_002.use_remesh_preserve_volume = False
me_plane_002.use_remesh_preserve_attributes = False
me_plane_002.use_mirror_vertex_groups = False
me_plane_002.update()

# ---- objects
ob_spot = bpy.data.objects.new('Spot', light_spot)
ob_sun = bpy.data.objects.new('Sun', light_sun)
ob_icosphere_022 = bpy.data.objects.new('Icosphere.022', me_icosphere_082)
ob_plane_002 = bpy.data.objects.new('Plane.002', me_plane_002)

# ---- transforms, parenting, visibility, modifiers, constraints
ob_spot.location = (-0.7615, -1.562, 4.8)
ob_spot.lineart.crease_threshold = 0.0
ob_sun.location = (-18.7, 1.852, 18.1)
ob_sun.rotation_euler = (-0.5043, -0.495, 0.702)
ob_sun.lineart.crease_threshold = 0.0
ob_icosphere_022.location = (-1.538, -3.045, 0.2014)
ob_icosphere_022.lineart.crease_threshold = 0.0
_m = ob_icosphere_022.modifiers.new('Subsurf', 'SUBSURF')
_m.uv_smooth = 'PRESERVE_CORNERS'
_m.quality = 2
_m.show_only_control_edges = False
_m = ob_icosphere_022.modifiers.new('Triangulate', 'TRIANGULATE')
ob_plane_002.location = (-5.751, 2.319, 0.6965)
ob_plane_002.rotation_euler = (0.0, -0.0, -2.632)
ob_plane_002.lineart.crease_threshold = 0.0

# ---- collection membership
col_collection_1.objects.link(ob_spot)
col_collection_1.objects.link(ob_sun)
col_collection_1.objects.link(ob_icosphere_022)
col_collection_2.objects.link(ob_plane_002)

# ---- scene / render settings (as saved in the file)
scene.frame_start = 1; scene.frame_end = 250; scene.frame_set(25)
scene.render.engine = 'CYCLES'
scene.render.resolution_percentage = 50
scene.render.dither_intensity = 0.0
scene.cycles.use_denoising = False
scene.cycles.samples = 128
scene.cycles.sampling_pattern = 'TABULATED_SOBOL'
scene.cycles.use_adaptive_sampling = False
scene.cycles.use_light_tree = False
scene.cycles.blur_glossy = 0.0
scene.cycles.sample_clamp_indirect = 0.0
scene.view_settings.view_transform = 'Standard'
bpy.context.view_layer.update()

# ---- added for rendering (the .blend has no active camera): camera
cam_auto = bpy.data.cameras.new('AutoCamera')
cam_auto.lens = 50.0
cam_auto.sensor_width = 36.0
cam_auto.clip_end = 1000.0
ob_auto_camera = bpy.data.objects.new('AutoCamera', cam_auto)
scene.collection.objects.link(ob_auto_camera)
ob_auto_camera.location = (3.0139, -6.69206, 3.40997)
ob_auto_camera.rotation_euler = (1.09748, -7.21219e-08, 0.694738)
scene.camera = ob_auto_camera
bpy.context.view_layer.update()
